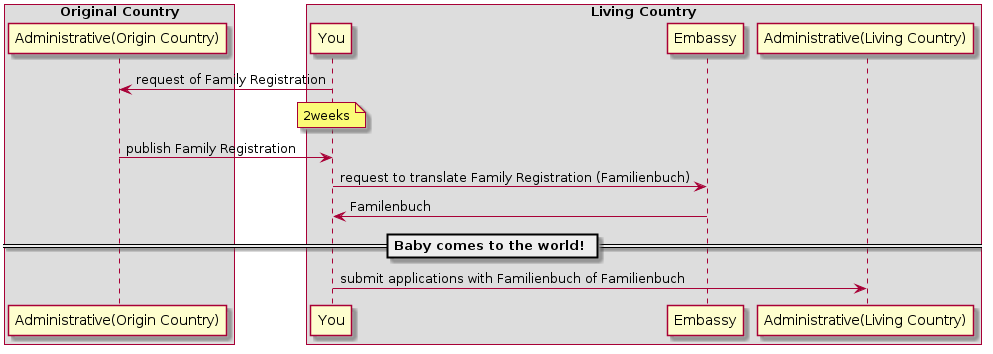

The diagram above was rendered by PlantUML. Its source (embedded in the PNG):
@startuml
box "Original Country"
participant "Administrative(Origin Country)" as origin
end box

box "Living Country"
participant You
participant Embassy
participant "Administrative(Living Country)" as living
end box

You->origin: request of Family Registration
note over You: 2weeks
origin->You: publish Family Registration

You->Embassy: request to translate Family Registration (Familienbuch)
Embassy->You: Familenbuch

== Baby comes to the world! ==

You->living: submit applications with Familienbuch of Familienbuch
@enduml